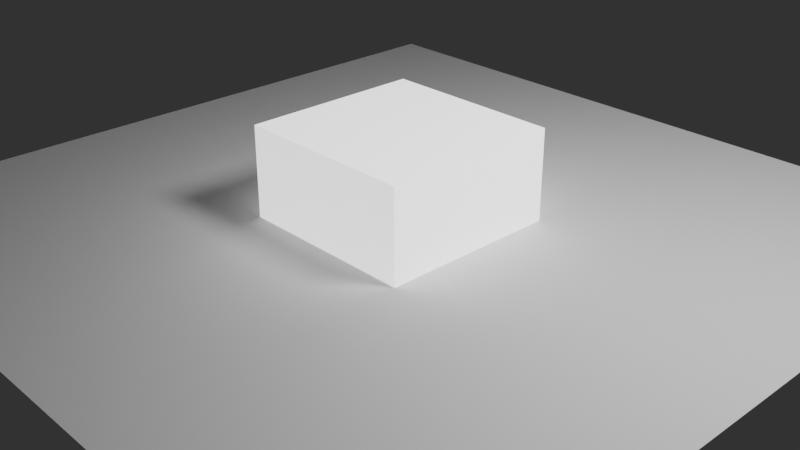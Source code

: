 # Source: Math_Between.blend  (saved by Blender 4.2.66; exported with 4.5.12 LTS)
import bpy
from mathutils import Matrix  # noqa: F401  (used for matrix-valued properties, if any)

bpy.ops.wm.read_factory_settings(use_empty=True)
scene = bpy.context.scene
scene.name = 'Scene'

# ---- collections
col_collection = bpy.data.collections.new('Collection'); scene.collection.children.link(col_collection)

# ---- materials (node trees are filled in below, after node groups)
mat_material = bpy.data.materials.new('Material')
mat_material.alpha_threshold = 0.0
mat_material.roughness = 0.5
mat_material.line_color = (0.0, 0.0, 0.0, 1.0)

# ---- node groups
ng_math_between = bpy.data.node_groups.new('Math Between', 'ShaderNodeTree')
_s = ng_math_between.interface.new_socket(name='Value', in_out='OUTPUT', socket_type='NodeSocketFloat')
_s = ng_math_between.interface.new_socket(name='Value', in_out='INPUT', socket_type='NodeSocketFloat')
_s.default_value = 0.5
_s.min_value = -1e+04
_s.max_value = 1e+04
_s = ng_math_between.interface.new_socket(name='Greater Than', in_out='INPUT', socket_type='NodeSocketFloat')
_s.min_value = -1e+04
_s.max_value = 1e+04
_s = ng_math_between.interface.new_socket(name='Less Than', in_out='INPUT', socket_type='NodeSocketFloat')
_s.default_value = 1.0
_s.min_value = -1e+04
_s.max_value = 1e+04
_N = ng_math_between.nodes; _L = ng_math_between.links
n0 = _N.new('NodeGroupOutput'); n0.name = 'Group Output'; n0.location = (284, 56)
n1 = _N.new('NodeGroupInput'); n1.name = 'Group Input'; n1.location = (-345, -66)
n2 = _N.new('ShaderNodeMath'); n2.name = 'Math'; n2.location = (-114, 75)
n2.operation = 'GREATER_THAN'
n3 = _N.new('ShaderNodeMath'); n3.name = 'Math.001'; n3.location = (-115, -75)
n3.operation = 'LESS_THAN'
n4 = _N.new('ShaderNodeMath'); n4.name = 'Math.002'; n4.location = (93, 56)
n4.operation = 'MULTIPLY'
_L.new(n2.outputs[0], n4.inputs[0])
_L.new(n3.outputs[0], n4.inputs[1])
_L.new(n1.outputs[0], n2.inputs[0])
_L.new(n1.outputs[0], n3.inputs[0])
_L.new(n4.outputs[0], n0.inputs[0])
_L.new(n1.outputs[1], n2.inputs[1])
_L.new(n1.outputs[2], n3.inputs[1])
n0.is_active_output = True

# ---- material node trees
mat_material.use_nodes = True; mat_material.node_tree.nodes.clear()
_N = mat_material.node_tree.nodes; _L = mat_material.node_tree.links
n0 = _N.new('ShaderNodeOutputMaterial'); n0.name = 'Material Output'; n0.location = (300, 300)
n1 = _N.new('ShaderNodeBsdfPrincipled'); n1.name = 'Principled BSDF'; n1.location = (10, 300)
n1.distribution = 'GGX'
n1.subsurface_method = 'RANDOM_WALK_SKIN'
n1.inputs[3].default_value = 1.45
n2 = _N.new('ShaderNodeGroup'); n2.name = 'Group'; n2.location = (-216, 169)
n2.node_tree = ng_math_between
n2.inputs[0].default_value = 0.5
n2.inputs[1].default_value = 0.0
n2.inputs[2].default_value = 1.0
_L.new(n1.outputs[0], n0.inputs[0])
_L.new(n2.outputs[0], n1.inputs[28])
n0.is_active_output = True

# ---- world
world_world = bpy.data.worlds.new('World'); scene.world = world_world
world_world.use_nodes = True; world_world.node_tree.nodes.clear()
_N = world_world.node_tree.nodes; _L = world_world.node_tree.links
n0 = _N.new('ShaderNodeOutputWorld'); n0.name = 'World Output'; n0.location = (300, 300)
n1 = _N.new('ShaderNodeBackground'); n1.name = 'Background'; n1.location = (10, 300)
n1.inputs[0].default_value = (0.05088, 0.05088, 0.05088, 1.0)
_L.new(n1.outputs[0], n0.inputs[0])
n0.is_active_output = True
world_world.color = (0.05088, 0.05088, 0.05088)
world_world.use_sun_shadow = False
world_world.sun_shadow_jitter_overblur = 0.0

# ---- cameras
cam_camera = bpy.data.cameras.new('Camera')
cam_camera.clip_end = 100.0
cam_camera.ortho_scale = 7.314

# ---- lights
light_light = bpy.data.lights.new('Light', 'POINT')
light_light.transmission_factor = 0.0
light_light.use_soft_falloff = False
light_light.energy = 1000.0
light_light.shadow_soft_size = 1.0
light_light.shadow_maximum_resolution = 0.002
light_light.use_absolute_resolution = True

# ---- meshes
me_cube = bpy.data.meshes.new('Cube')
me_cube.from_pydata([(1.0, 1.0, 1.0), (1.0, 1.0, -1.0), (1.0, -1.0, 1.0), (1.0, -1.0, -1.0), (-1.0, 1.0, 1.0), (-1.0, 1.0, -1.0), (-1.0, -1.0, 1.0), (-1.0, -1.0, -1.0)], [], [(0, 4, 6, 2), (3, 2, 6, 7), (7, 6, 4, 5), (5, 1, 3, 7), (1, 0, 2, 3), (5, 4, 0, 1)])
_uv = me_cube.uv_layers.new(name='UVMap')
_uv.uv.foreach_set('vector', [0.625, 0.5, 0.875, 0.5, 0.875, 0.75, 0.625, 0.75, 0.375, 0.75, 0.625, 0.75, 0.625, 1.0, 0.375, 1.0, 0.375, 0.0, 0.625, 0.0, 0.625, 0.25, 0.375, 0.25, 0.125, 0.5, 0.375, 0.5, 0.375, 0.75, 0.125, 0.75, 0.375, 0.5, 0.625, 0.5, 0.625, 0.75, 0.375, 0.75, 0.375, 0.25, 0.625, 0.25, 0.625, 0.5, 0.375, 0.5])
me_cube.materials.append(mat_material)
me_cube.use_mirror_vertex_groups = False
me_cube.update()
me_plane = bpy.data.meshes.new('Plane')
me_plane.from_pydata([(-1.0, -1.0, 0.0), (1.0, -1.0, 0.0), (-1.0, 1.0, 0.0), (1.0, 1.0, 0.0)], [], [(0, 1, 3, 2)])
_uv = me_plane.uv_layers.new(name='UVMap')
_uv.uv.foreach_set('vector', [0.0, 0.0, 1.0, 0.0, 1.0, 1.0, 0.0, 1.0])
me_plane.update()

# ---- objects
ob_cube = bpy.data.objects.new('Cube', me_cube)
ob_light = bpy.data.objects.new('Light', light_light)
ob_camera = bpy.data.objects.new('Camera', cam_camera)
ob_plane = bpy.data.objects.new('Plane', me_plane)

# ---- transforms, parenting, visibility, modifiers, constraints
ob_cube.location = (0.0, 0.0, 0.0)
ob_cube.lock_rotations_4d = False
ob_cube.empty_display_type = 'ARROWS'
ob_cube.lineart.crease_threshold = 0.0
ob_light.location = (4.076, 1.005, 5.904)
ob_light.rotation_euler = (0.6503, 0.05522, 1.866)
ob_light.lock_rotations_4d = False
ob_light.empty_display_type = 'ARROWS'
ob_light.color = (0.0, 0.0, 0.0, 0.0)
ob_light.lineart.crease_threshold = 0.0
ob_camera.location = (7.359, -6.926, 4.958)
ob_camera.rotation_euler = (1.109, 0.0, 0.8149)
ob_camera.lock_rotations_4d = False
ob_camera.empty_display_type = 'ARROWS'
ob_camera.color = (0.0, 0.0, 0.0, 0.0)
ob_camera.display_type = 'WIRE'
ob_camera.lineart.crease_threshold = 0.0
ob_plane.location = (0.0, 0.0, 0.0)
ob_plane.scale = (4.183, 4.183, 4.183)

# ---- collection membership
col_collection.objects.link(ob_cube)
col_collection.objects.link(ob_light)
col_collection.objects.link(ob_camera)
col_collection.objects.link(ob_plane)

# ---- scene / render settings (as saved in the file)
scene.camera = ob_camera
scene.frame_start = 0; scene.frame_end = 250; scene.frame_set(0)
scene.render.engine = 'BLENDER_EEVEE_NEXT'
scene.render.image_settings.file_format = 'FFMPEG'
scene.render.image_settings.color_mode = 'RGB'
scene.render.resolution_x = 2560
scene.render.resolution_y = 1440
scene.render.preview_pixel_size = '2'
scene.render.fps = 30
scene.render.use_motion_blur = True
scene.render.simplify_subdivision = 0
scene.render.use_persistent_data = True
scene.cycles.samples = 128
scene.cycles.sampling_pattern = 'TABULATED_SOBOL'
scene.cycles.adaptive_min_samples = 20
scene.cycles.caustics_reflective = False
scene.cycles.caustics_refractive = False
scene.cycles.volume_bounces = 4
scene.cycles.use_camera_cull = True
scene.cycles.use_distance_cull = True
scene.cycles.use_auto_tile = False
scene.eevee.taa_samples = 64
scene.eevee.use_volumetric_shadows = True
scene.eevee.use_gtao = True
scene.eevee.shadow_pool_size = '256'
scene.eevee.shadow_step_count = 16
scene.eevee.use_overscan = True
scene.eevee.overscan_size = 10.0
scene.eevee.ray_tracing_options.resolution_scale = '4'
scene.eevee.ray_tracing_options.trace_max_roughness = 0.0
scene.view_settings.look = 'AgX - Medium High Contrast'
bpy.context.view_layer.update()
